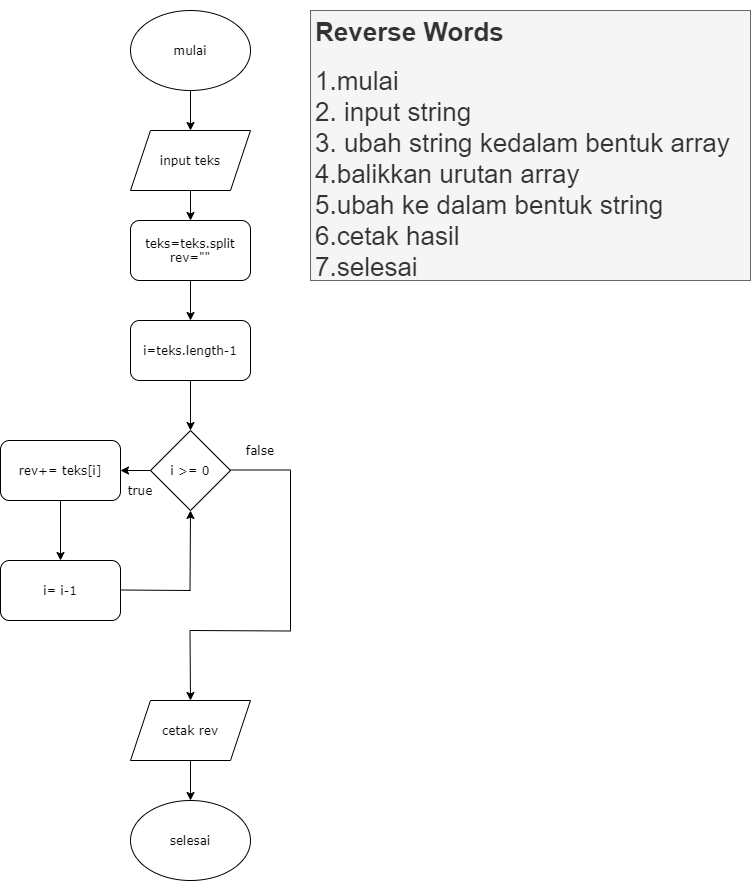

The diagram above was exported from draw.io. Its source (the exported page's mxGraphModel, read from the mxfile embedded in the PNG):
<mxGraphModel dx="1102" dy="624" grid="1" gridSize="10" guides="1" tooltips="1" connect="1" arrows="1" fold="1" page="1" pageScale="1" pageWidth="850" pageHeight="1100" background="#ffffff" math="0" shadow="0">
  <root>
    <mxCell id="0" />
    <mxCell id="1" parent="0" />
    <mxCell id="3YGGzSqnarlQFs-fA_-L-1" value="" style="edgeStyle=orthogonalEdgeStyle;rounded=0;orthogonalLoop=1;jettySize=auto;html=1;fontFamily=Verdana;" edge="1" parent="1" source="3YGGzSqnarlQFs-fA_-L-2" target="3YGGzSqnarlQFs-fA_-L-5">
      <mxGeometry relative="1" as="geometry" />
    </mxCell>
    <mxCell id="3YGGzSqnarlQFs-fA_-L-2" value="mulai" style="ellipse;whiteSpace=wrap;html=1;fontFamily=Verdana;" vertex="1" parent="1">
      <mxGeometry x="920" y="200" width="120" height="80" as="geometry" />
    </mxCell>
    <mxCell id="3YGGzSqnarlQFs-fA_-L-3" value="&lt;h1 style=&quot;font-size: 26px&quot;&gt;&lt;font style=&quot;font-size: 26px&quot;&gt;Reverse Words&lt;/font&gt;&lt;/h1&gt;&lt;div style=&quot;font-size: 26px&quot;&gt;&lt;div&gt;&lt;div&gt;1.mulai&lt;/div&gt;&lt;div&gt;2. input string&lt;/div&gt;&lt;div&gt;3. ubah string kedalam bentuk array&lt;/div&gt;&lt;div&gt;4.balikkan urutan array&lt;/div&gt;&lt;div&gt;5.ubah ke dalam bentuk string&lt;/div&gt;&lt;div&gt;6.cetak hasil&lt;/div&gt;&lt;div&gt;7.selesai&lt;/div&gt;&lt;/div&gt;&lt;/div&gt;" style="text;html=1;spacing=5;spacingTop=-20;whiteSpace=wrap;overflow=hidden;rounded=0;fillColor=#f5f5f5;strokeColor=#666666;fontColor=#333333;" vertex="1" parent="1">
      <mxGeometry x="1100" y="200" width="440" height="270" as="geometry" />
    </mxCell>
    <mxCell id="3YGGzSqnarlQFs-fA_-L-4" value="" style="edgeStyle=orthogonalEdgeStyle;rounded=0;orthogonalLoop=1;jettySize=auto;html=1;fontFamily=Verdana;" edge="1" parent="1" source="3YGGzSqnarlQFs-fA_-L-5">
      <mxGeometry relative="1" as="geometry">
        <mxPoint x="980" y="410" as="targetPoint" />
      </mxGeometry>
    </mxCell>
    <mxCell id="3YGGzSqnarlQFs-fA_-L-5" value="input teks" style="shape=parallelogram;perimeter=parallelogramPerimeter;whiteSpace=wrap;html=1;fixedSize=1;fillColor=none;fontFamily=Verdana;" vertex="1" parent="1">
      <mxGeometry x="920" y="320" width="120" height="60" as="geometry" />
    </mxCell>
    <mxCell id="3YGGzSqnarlQFs-fA_-L-6" value="" style="edgeStyle=orthogonalEdgeStyle;rounded=0;orthogonalLoop=1;jettySize=auto;html=1;fontFamily=Verdana;" edge="1" parent="1" source="3YGGzSqnarlQFs-fA_-L-7" target="3YGGzSqnarlQFs-fA_-L-9">
      <mxGeometry relative="1" as="geometry" />
    </mxCell>
    <mxCell id="3YGGzSqnarlQFs-fA_-L-7" value="teks=teks.split&lt;br&gt;rev=&quot;&quot;" style="rounded=1;whiteSpace=wrap;html=1;fillColor=none;fontFamily=Verdana;" vertex="1" parent="1">
      <mxGeometry x="920" y="410" width="120" height="60" as="geometry" />
    </mxCell>
    <mxCell id="3YGGzSqnarlQFs-fA_-L-8" value="" style="edgeStyle=orthogonalEdgeStyle;rounded=0;orthogonalLoop=1;jettySize=auto;html=1;fontFamily=Verdana;" edge="1" parent="1" source="3YGGzSqnarlQFs-fA_-L-9" target="3YGGzSqnarlQFs-fA_-L-11">
      <mxGeometry relative="1" as="geometry" />
    </mxCell>
    <mxCell id="3YGGzSqnarlQFs-fA_-L-9" value="i=teks.length-1" style="rounded=1;whiteSpace=wrap;html=1;fillColor=none;fontFamily=Verdana;" vertex="1" parent="1">
      <mxGeometry x="920" y="510" width="120" height="60" as="geometry" />
    </mxCell>
    <mxCell id="3YGGzSqnarlQFs-fA_-L-10" value="" style="edgeStyle=orthogonalEdgeStyle;rounded=0;orthogonalLoop=1;jettySize=auto;html=1;fontFamily=Verdana;" edge="1" parent="1" source="3YGGzSqnarlQFs-fA_-L-11" target="3YGGzSqnarlQFs-fA_-L-13">
      <mxGeometry relative="1" as="geometry" />
    </mxCell>
    <mxCell id="3YGGzSqnarlQFs-fA_-L-11" value="i &amp;gt;= 0" style="rhombus;whiteSpace=wrap;html=1;fillColor=none;fontFamily=Verdana;" vertex="1" parent="1">
      <mxGeometry x="940" y="620" width="80" height="80" as="geometry" />
    </mxCell>
    <mxCell id="3YGGzSqnarlQFs-fA_-L-12" value="" style="edgeStyle=orthogonalEdgeStyle;rounded=0;orthogonalLoop=1;jettySize=auto;html=1;fontFamily=Verdana;" edge="1" parent="1" source="3YGGzSqnarlQFs-fA_-L-13" target="3YGGzSqnarlQFs-fA_-L-14">
      <mxGeometry relative="1" as="geometry" />
    </mxCell>
    <mxCell id="3YGGzSqnarlQFs-fA_-L-13" value="rev+= teks[i]" style="rounded=1;whiteSpace=wrap;html=1;fillColor=none;fontFamily=Verdana;" vertex="1" parent="1">
      <mxGeometry x="790" y="630" width="120" height="60" as="geometry" />
    </mxCell>
    <mxCell id="3YGGzSqnarlQFs-fA_-L-14" value="i= i-1" style="rounded=1;whiteSpace=wrap;html=1;fillColor=none;fontFamily=Verdana;" vertex="1" parent="1">
      <mxGeometry x="790" y="750" width="120" height="60" as="geometry" />
    </mxCell>
    <mxCell id="3YGGzSqnarlQFs-fA_-L-15" value="selesai" style="ellipse;whiteSpace=wrap;html=1;fillColor=none;fontFamily=Verdana;" vertex="1" parent="1">
      <mxGeometry x="920" y="990" width="120" height="80" as="geometry" />
    </mxCell>
    <mxCell id="3YGGzSqnarlQFs-fA_-L-16" value="" style="edgeStyle=orthogonalEdgeStyle;rounded=0;orthogonalLoop=1;jettySize=auto;html=1;fontFamily=Verdana;" edge="1" parent="1" source="3YGGzSqnarlQFs-fA_-L-17" target="3YGGzSqnarlQFs-fA_-L-15">
      <mxGeometry relative="1" as="geometry" />
    </mxCell>
    <mxCell id="3YGGzSqnarlQFs-fA_-L-17" value="cetak rev" style="shape=parallelogram;perimeter=parallelogramPerimeter;whiteSpace=wrap;html=1;fixedSize=1;fillColor=none;fontFamily=Verdana;" vertex="1" parent="1">
      <mxGeometry x="920" y="890" width="120" height="60" as="geometry" />
    </mxCell>
    <mxCell id="3YGGzSqnarlQFs-fA_-L-18" value="" style="endArrow=none;html=1;fontFamily=Verdana;" edge="1" parent="1">
      <mxGeometry width="50" height="50" relative="1" as="geometry">
        <mxPoint x="910" y="779.5" as="sourcePoint" />
        <mxPoint x="980" y="780" as="targetPoint" />
      </mxGeometry>
    </mxCell>
    <mxCell id="3YGGzSqnarlQFs-fA_-L-19" value="" style="endArrow=none;html=1;fontFamily=Verdana;" edge="1" parent="1">
      <mxGeometry width="50" height="50" relative="1" as="geometry">
        <mxPoint x="1020" y="659.5" as="sourcePoint" />
        <mxPoint x="1080" y="659.5" as="targetPoint" />
      </mxGeometry>
    </mxCell>
    <mxCell id="3YGGzSqnarlQFs-fA_-L-20" value="" style="endArrow=none;html=1;fontFamily=Verdana;" edge="1" parent="1">
      <mxGeometry width="50" height="50" relative="1" as="geometry">
        <mxPoint x="1080" y="820" as="sourcePoint" />
        <mxPoint x="1080" y="660" as="targetPoint" />
      </mxGeometry>
    </mxCell>
    <mxCell id="3YGGzSqnarlQFs-fA_-L-21" value="" style="endArrow=none;html=1;fontFamily=Verdana;" edge="1" parent="1">
      <mxGeometry width="50" height="50" relative="1" as="geometry">
        <mxPoint x="980" y="820" as="sourcePoint" />
        <mxPoint x="1080" y="820.5" as="targetPoint" />
      </mxGeometry>
    </mxCell>
    <mxCell id="3YGGzSqnarlQFs-fA_-L-22" value="" style="endArrow=classic;html=1;fontFamily=Verdana;" edge="1" parent="1">
      <mxGeometry width="50" height="50" relative="1" as="geometry">
        <mxPoint x="979.5" y="820" as="sourcePoint" />
        <mxPoint x="980" y="890" as="targetPoint" />
      </mxGeometry>
    </mxCell>
    <mxCell id="3YGGzSqnarlQFs-fA_-L-23" value="" style="endArrow=classic;html=1;fontFamily=Verdana;entryX=0.5;entryY=1;entryDx=0;entryDy=0;" edge="1" parent="1" target="3YGGzSqnarlQFs-fA_-L-11">
      <mxGeometry width="50" height="50" relative="1" as="geometry">
        <mxPoint x="979.5" y="780" as="sourcePoint" />
        <mxPoint x="979.5" y="720" as="targetPoint" />
      </mxGeometry>
    </mxCell>
    <mxCell id="3YGGzSqnarlQFs-fA_-L-24" value="true" style="text;html=1;strokeColor=none;fillColor=none;align=center;verticalAlign=middle;whiteSpace=wrap;rounded=0;fontFamily=Verdana;" vertex="1" parent="1">
      <mxGeometry x="910" y="670" width="40" height="20" as="geometry" />
    </mxCell>
    <mxCell id="3YGGzSqnarlQFs-fA_-L-25" value="false" style="text;html=1;strokeColor=none;fillColor=none;align=center;verticalAlign=middle;whiteSpace=wrap;rounded=0;fontFamily=Verdana;" vertex="1" parent="1">
      <mxGeometry x="1030" y="630" width="40" height="20" as="geometry" />
    </mxCell>
  </root>
</mxGraphModel>